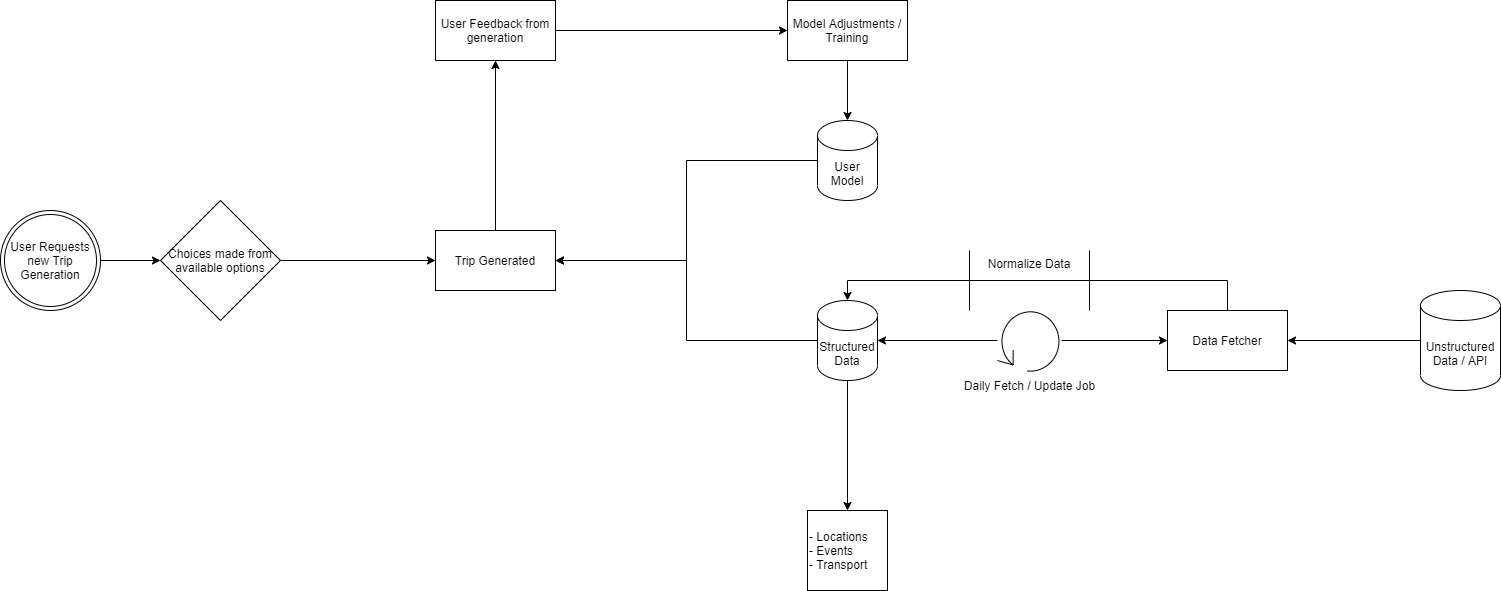

The diagram above was exported from draw.io. Its source (the exported page's mxGraphModel, read from the mxfile embedded in the PNG):
<mxGraphModel dx="2942" dy="1192" grid="1" gridSize="10" guides="1" tooltips="1" connect="1" arrows="1" fold="1" page="1" pageScale="1" pageWidth="827" pageHeight="1169" math="0" shadow="0">
  <root>
    <mxCell id="0" />
    <mxCell id="1" parent="0" />
    <mxCell id="G7mResU5uTU_Jks8Ekah-25" style="edgeStyle=orthogonalEdgeStyle;rounded=0;orthogonalLoop=1;jettySize=auto;html=1;entryX=0.5;entryY=1;entryDx=0;entryDy=0;" edge="1" parent="1" source="G7mResU5uTU_Jks8Ekah-1" target="G7mResU5uTU_Jks8Ekah-24">
      <mxGeometry relative="1" as="geometry" />
    </mxCell>
    <mxCell id="G7mResU5uTU_Jks8Ekah-1" value="Trip Generated" style="rounded=0;whiteSpace=wrap;html=1;" vertex="1" parent="1">
      <mxGeometry x="455" y="280" width="120" height="60" as="geometry" />
    </mxCell>
    <mxCell id="G7mResU5uTU_Jks8Ekah-5" style="edgeStyle=orthogonalEdgeStyle;rounded=0;orthogonalLoop=1;jettySize=auto;html=1;entryX=0.5;entryY=0;entryDx=0;entryDy=0;" edge="1" parent="1" source="G7mResU5uTU_Jks8Ekah-2">
      <mxGeometry relative="1" as="geometry">
        <mxPoint x="867" y="560" as="targetPoint" />
      </mxGeometry>
    </mxCell>
    <mxCell id="G7mResU5uTU_Jks8Ekah-17" style="edgeStyle=orthogonalEdgeStyle;rounded=0;orthogonalLoop=1;jettySize=auto;html=1;entryX=1;entryY=0.5;entryDx=0;entryDy=0;" edge="1" parent="1" source="G7mResU5uTU_Jks8Ekah-2" target="G7mResU5uTU_Jks8Ekah-1">
      <mxGeometry relative="1" as="geometry" />
    </mxCell>
    <mxCell id="G7mResU5uTU_Jks8Ekah-2" value="Structured Data&lt;br&gt;" style="shape=cylinder3;whiteSpace=wrap;html=1;boundedLbl=1;backgroundOutline=1;size=15;" vertex="1" parent="1">
      <mxGeometry x="837" y="350" width="60" height="80" as="geometry" />
    </mxCell>
    <mxCell id="G7mResU5uTU_Jks8Ekah-16" style="edgeStyle=orthogonalEdgeStyle;rounded=0;orthogonalLoop=1;jettySize=auto;html=1;entryX=1;entryY=0.5;entryDx=0;entryDy=0;" edge="1" parent="1" source="G7mResU5uTU_Jks8Ekah-3" target="G7mResU5uTU_Jks8Ekah-1">
      <mxGeometry relative="1" as="geometry" />
    </mxCell>
    <mxCell id="G7mResU5uTU_Jks8Ekah-3" value="User Model" style="shape=cylinder3;whiteSpace=wrap;html=1;boundedLbl=1;backgroundOutline=1;size=15;" vertex="1" parent="1">
      <mxGeometry x="837" y="170" width="60" height="80" as="geometry" />
    </mxCell>
    <mxCell id="G7mResU5uTU_Jks8Ekah-6" value="&lt;span&gt;- Locations&lt;/span&gt;&lt;br&gt;&lt;span&gt;- Events&amp;nbsp;&lt;/span&gt;&lt;br&gt;&lt;span&gt;- Transport&lt;/span&gt;" style="whiteSpace=wrap;html=1;aspect=fixed;align=left;" vertex="1" parent="1">
      <mxGeometry x="827" y="560" width="80" height="80" as="geometry" />
    </mxCell>
    <mxCell id="G7mResU5uTU_Jks8Ekah-11" style="edgeStyle=orthogonalEdgeStyle;rounded=0;orthogonalLoop=1;jettySize=auto;html=1;entryX=0.5;entryY=0;entryDx=0;entryDy=0;entryPerimeter=0;" edge="1" parent="1" source="G7mResU5uTU_Jks8Ekah-7" target="G7mResU5uTU_Jks8Ekah-2">
      <mxGeometry relative="1" as="geometry">
        <Array as="points">
          <mxPoint x="1247" y="330" />
          <mxPoint x="867" y="330" />
        </Array>
      </mxGeometry>
    </mxCell>
    <mxCell id="G7mResU5uTU_Jks8Ekah-7" value="Data Fetcher" style="rounded=0;whiteSpace=wrap;html=1;" vertex="1" parent="1">
      <mxGeometry x="1187" y="360" width="120" height="60" as="geometry" />
    </mxCell>
    <mxCell id="G7mResU5uTU_Jks8Ekah-9" style="edgeStyle=orthogonalEdgeStyle;rounded=0;orthogonalLoop=1;jettySize=auto;html=1;entryX=1;entryY=0.5;entryDx=0;entryDy=0;entryPerimeter=0;" edge="1" parent="1" source="G7mResU5uTU_Jks8Ekah-8" target="G7mResU5uTU_Jks8Ekah-2">
      <mxGeometry relative="1" as="geometry" />
    </mxCell>
    <mxCell id="G7mResU5uTU_Jks8Ekah-10" style="edgeStyle=orthogonalEdgeStyle;rounded=0;orthogonalLoop=1;jettySize=auto;html=1;entryX=0;entryY=0.5;entryDx=0;entryDy=0;" edge="1" parent="1" source="G7mResU5uTU_Jks8Ekah-8" target="G7mResU5uTU_Jks8Ekah-7">
      <mxGeometry relative="1" as="geometry" />
    </mxCell>
    <mxCell id="G7mResU5uTU_Jks8Ekah-8" value="Daily Fetch / Update Job" style="shape=mxgraph.bpmn.loop;html=1;outlineConnect=0;verticalAlign=top;labelPosition=center;verticalLabelPosition=bottom;align=center;" vertex="1" parent="1">
      <mxGeometry x="1017" y="358" width="64" height="64" as="geometry" />
    </mxCell>
    <mxCell id="G7mResU5uTU_Jks8Ekah-12" value="Normalize Data" style="shape=partialRectangle;whiteSpace=wrap;html=1;top=0;bottom=0;fillColor=none;verticalAlign=top;" vertex="1" parent="1">
      <mxGeometry x="989" y="300" width="120" height="60" as="geometry" />
    </mxCell>
    <mxCell id="G7mResU5uTU_Jks8Ekah-20" style="edgeStyle=orthogonalEdgeStyle;rounded=0;orthogonalLoop=1;jettySize=auto;html=1;entryX=0;entryY=0.5;entryDx=0;entryDy=0;" edge="1" parent="1" source="G7mResU5uTU_Jks8Ekah-18" target="G7mResU5uTU_Jks8Ekah-19">
      <mxGeometry relative="1" as="geometry" />
    </mxCell>
    <mxCell id="G7mResU5uTU_Jks8Ekah-18" value="User Requests new Trip Generation" style="ellipse;shape=doubleEllipse;whiteSpace=wrap;html=1;aspect=fixed;" vertex="1" parent="1">
      <mxGeometry x="20" y="260" width="100" height="100" as="geometry" />
    </mxCell>
    <mxCell id="G7mResU5uTU_Jks8Ekah-21" style="edgeStyle=orthogonalEdgeStyle;rounded=0;orthogonalLoop=1;jettySize=auto;html=1;entryX=0;entryY=0.5;entryDx=0;entryDy=0;" edge="1" parent="1" source="G7mResU5uTU_Jks8Ekah-19" target="G7mResU5uTU_Jks8Ekah-1">
      <mxGeometry relative="1" as="geometry" />
    </mxCell>
    <mxCell id="G7mResU5uTU_Jks8Ekah-19" value="Choices made from available options" style="rhombus;whiteSpace=wrap;html=1;" vertex="1" parent="1">
      <mxGeometry x="180" y="250" width="120" height="120" as="geometry" />
    </mxCell>
    <mxCell id="G7mResU5uTU_Jks8Ekah-27" style="edgeStyle=orthogonalEdgeStyle;rounded=0;orthogonalLoop=1;jettySize=auto;html=1;" edge="1" parent="1" source="G7mResU5uTU_Jks8Ekah-24" target="G7mResU5uTU_Jks8Ekah-26">
      <mxGeometry relative="1" as="geometry" />
    </mxCell>
    <mxCell id="G7mResU5uTU_Jks8Ekah-24" value="User Feedback from generation" style="rounded=0;whiteSpace=wrap;html=1;" vertex="1" parent="1">
      <mxGeometry x="455" y="50" width="120" height="60" as="geometry" />
    </mxCell>
    <mxCell id="G7mResU5uTU_Jks8Ekah-28" style="edgeStyle=orthogonalEdgeStyle;rounded=0;orthogonalLoop=1;jettySize=auto;html=1;entryX=0.5;entryY=0;entryDx=0;entryDy=0;entryPerimeter=0;" edge="1" parent="1" source="G7mResU5uTU_Jks8Ekah-26" target="G7mResU5uTU_Jks8Ekah-3">
      <mxGeometry relative="1" as="geometry" />
    </mxCell>
    <mxCell id="G7mResU5uTU_Jks8Ekah-26" value="Model Adjustments / Training" style="rounded=0;whiteSpace=wrap;html=1;" vertex="1" parent="1">
      <mxGeometry x="807" y="50" width="120" height="60" as="geometry" />
    </mxCell>
    <mxCell id="G7mResU5uTU_Jks8Ekah-33" style="edgeStyle=orthogonalEdgeStyle;rounded=0;orthogonalLoop=1;jettySize=auto;html=1;entryX=1;entryY=0.5;entryDx=0;entryDy=0;" edge="1" parent="1" source="G7mResU5uTU_Jks8Ekah-29" target="G7mResU5uTU_Jks8Ekah-7">
      <mxGeometry relative="1" as="geometry" />
    </mxCell>
    <mxCell id="G7mResU5uTU_Jks8Ekah-29" value="Unstructured Data / API" style="shape=cylinder3;whiteSpace=wrap;html=1;boundedLbl=1;backgroundOutline=1;size=15;" vertex="1" parent="1">
      <mxGeometry x="1440" y="340" width="80" height="100" as="geometry" />
    </mxCell>
  </root>
</mxGraphModel>